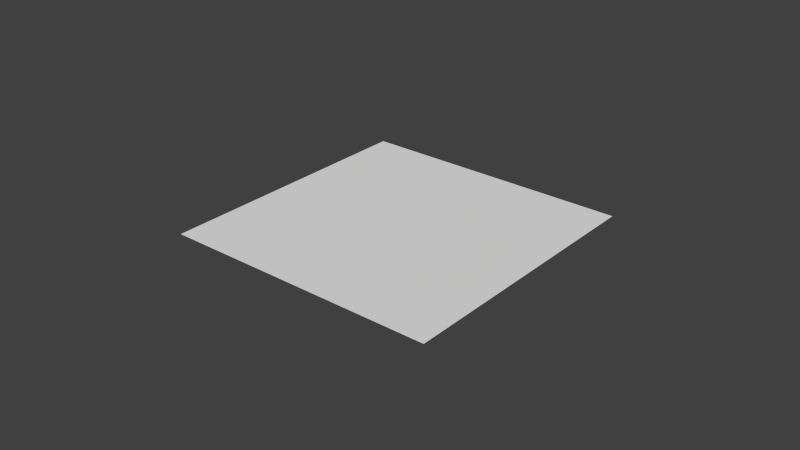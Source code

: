 # Source: machine_gun_sight.blend  (saved by Blender 2.70.0; exported with 4.5.12 LTS)
import bpy
from mathutils import Matrix  # noqa: F401  (used for matrix-valued properties, if any)

bpy.ops.wm.read_factory_settings(use_empty=True)
scene = bpy.context.scene
scene.name = 'Scene'

# ---- collections
col_collection_1 = bpy.data.collections.new('Collection 1'); scene.collection.children.link(col_collection_1)

# ---- materials (node trees are filled in below, after node groups)
mat_material_001 = bpy.data.materials.new('Material.001')
mat_material_001.alpha_threshold = 0.0
mat_material_001.use_transparent_shadow = False
mat_material_001.roughness = 0.5
mat_material_001.specular_intensity = 0.0
mat_material_001.line_color = (0.0, 0.0, 0.0, 1.0)

# ---- material node trees

# ---- world
world_world = bpy.data.worlds.new('World'); scene.world = world_world
world_world.color = (0.05088, 0.05088, 0.05088)
world_world.use_sun_shadow = False
world_world.sun_shadow_jitter_overblur = 0.0
world_world.cycles.sampling_method = 'MANUAL'
world_world.cycles.sample_map_resolution = 256

# ---- meshes
me_plane = bpy.data.meshes.new('Plane')
me_plane.from_pydata([(-1.0, -1.0, 0.0), (1.0, -1.0, 0.0), (-1.0, 1.0, 0.0), (1.0, 1.0, 0.0)], [], [(0, 1, 3, 2)])
_uv = me_plane.uv_layers.new(name='UVMap')
_uv.uv.foreach_set('vector', [1.49e-07, 1.0, 0.0, 1.49e-07, 1.0, 0.0, 1.0, 1.0])
me_plane.materials.append(mat_material_001)
me_plane.use_remesh_preserve_volume = False
me_plane.use_remesh_preserve_attributes = False
me_plane.use_mirror_vertex_groups = False
me_plane.update()

# ---- objects
ob_plane = bpy.data.objects.new('Plane', me_plane)

# ---- transforms, parenting, visibility, modifiers, constraints
ob_plane.location = (0.0, 0.0, 0.0)
ob_plane.scale = (0.04479, 0.04479, 0.04479)
ob_plane.lineart.crease_threshold = 0.0

# ---- collection membership
col_collection_1.objects.link(ob_plane)

# ---- scene / render settings (as saved in the file)
scene.frame_start = 1; scene.frame_end = 250; scene.frame_set(1)
scene.render.engine = 'BLENDER_EEVEE_NEXT'
scene.render.resolution_percentage = 50
scene.render.dither_intensity = 0.0
scene.cycles.use_denoising = False
scene.cycles.samples = 10
scene.cycles.sampling_pattern = 'TABULATED_SOBOL'
scene.cycles.light_sampling_threshold = 0.0
scene.cycles.use_adaptive_sampling = False
scene.cycles.use_light_tree = False
scene.cycles.blur_glossy = 0.0
scene.cycles.volume_bounces = 1
scene.cycles.pixel_filter_type = 'GAUSSIAN'
scene.cycles.sample_clamp_indirect = 0.0
scene.view_settings.view_transform = 'Standard'
bpy.context.view_layer.update()

# ---- added for rendering (the .blend has no active camera and no usable light): camera, sun
cam_auto = bpy.data.cameras.new('AutoCamera')
cam_auto.lens = 50.0
cam_auto.sensor_width = 36.0
cam_auto.clip_end = 1000.0
ob_auto_camera = bpy.data.objects.new('AutoCamera', cam_auto)
scene.collection.objects.link(ob_auto_camera)
ob_auto_camera.location = (0.185045, -0.222054, 0.148036)
ob_auto_camera.rotation_euler = (1.09748, -7.21219e-08, 0.694738)
scene.camera = ob_auto_camera
light_auto_sun = bpy.data.lights.new('AutoSun', 'SUN')
light_auto_sun.energy = 3.0
light_auto_sun.angle = 0.0523599
ob_auto_sun = bpy.data.objects.new('AutoSun', light_auto_sun)
scene.collection.objects.link(ob_auto_sun)
ob_auto_sun.rotation_euler = (0.872665, 0.174533, 0.523599)
bpy.context.view_layer.update()
